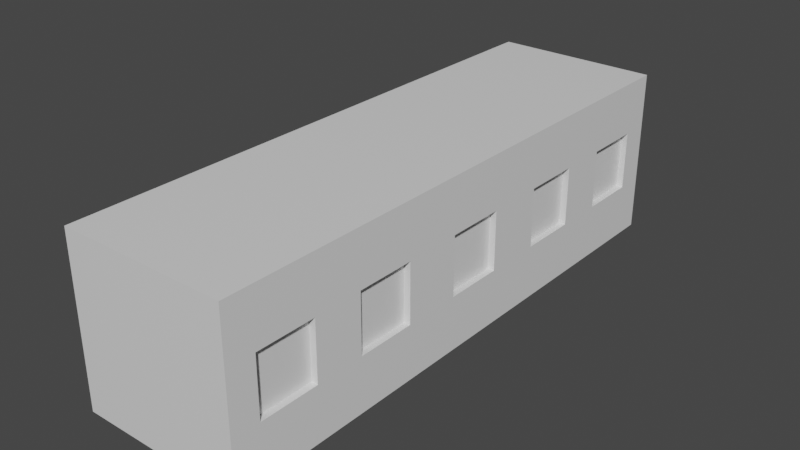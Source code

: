 # Source: dustBulding1.blend  (saved by Blender 2.80.75; exported with 4.5.12 LTS)
import bpy
from mathutils import Matrix  # noqa: F401  (used for matrix-valued properties, if any)

bpy.ops.wm.read_factory_settings(use_empty=True)
scene = bpy.context.scene
scene.name = 'Scene'

# ---- collections
col_collection = bpy.data.collections.new('Collection'); scene.collection.children.link(col_collection)

# ---- materials (node trees are filled in below, after node groups)
mat_material = bpy.data.materials.new('Material')
mat_material.alpha_threshold = 0.0
mat_material.use_transparent_shadow = False
mat_material.line_color = (0.0, 0.0, 0.0, 1.0)

# ---- material node trees
mat_material.use_nodes = True; mat_material.node_tree.nodes.clear()
_N = mat_material.node_tree.nodes; _L = mat_material.node_tree.links
n0 = _N.new('ShaderNodeOutputMaterial'); n0.name = 'Material Output'; n0.location = (300, 300)
n1 = _N.new('ShaderNodeBsdfPrincipled'); n1.name = 'Principled BSDF'; n1.location = (10, 300)
n1.distribution = 'GGX'
n1.subsurface_method = 'BURLEY'
n1.inputs[2].default_value = 0.4
n1.inputs[3].default_value = 1.45
n1.inputs[27].default_value = (0.0, 0.0, 0.0, 1.0)
n1.inputs[28].default_value = 1.0
_L.new(n1.outputs[0], n0.inputs[0])
n0.is_active_output = True

# ---- world
world_world = bpy.data.worlds.new('World'); scene.world = world_world
world_world.use_nodes = True; world_world.node_tree.nodes.clear()
_N = world_world.node_tree.nodes; _L = world_world.node_tree.links
n0 = _N.new('ShaderNodeOutputWorld'); n0.name = 'World Output'; n0.location = (300, 300)
n1 = _N.new('ShaderNodeBackground'); n1.name = 'Background'; n1.location = (10, 300)
n1.inputs[0].default_value = (0.05088, 0.05088, 0.05088, 1.0)
_L.new(n1.outputs[0], n0.inputs[0])
n0.is_active_output = True
world_world.color = (0.05088, 0.05088, 0.05088)
world_world.use_sun_shadow = False
world_world.sun_shadow_jitter_overblur = 0.0

# ---- meshes
me_cube = bpy.data.meshes.new('Cube')
me_cube.from_pydata([(0.9224, 0.6916, -0.3535), (0.9224, 0.6916, 0.3535), (0.9224, 0.8999, -0.3535), (0.9224, 0.8999, 0.3535), (0.9224, 0.3084, -0.3535), (0.9224, 0.3084, 0.3535), (0.9224, 0.5168, -0.3535), (0.9224, 0.5168, 0.3535), (0.9224, -0.8999, -0.3535), (0.9224, -0.8999, 0.3535), (0.9224, -0.6916, -0.3535), (0.9224, -0.6916, 0.3535), (0.9224, -0.5168, -0.3535), (0.9224, -0.5168, 0.3535), (0.9224, -0.3084, -0.3535), (0.9224, -0.3084, 0.3535), (0.9224, -0.1042, -0.3535), (0.9224, -0.1042, 0.3535), (0.9224, 0.1042, -0.3535), (0.9224, 0.1042, 0.3535), (1.0, 1.0, 1.0), (1.0, 1.0, -1.0), (1.0, -1.0, 1.0), (1.0, -1.0, -1.0), (-1.0, 1.0, 1.0), (-1.0, 1.0, -1.0), (-1.0, -1.0, 1.0), (-1.0, -1.0, -1.0), (1.0, -0.1042, -0.3535), (1.0, 0.1042, -0.3535), (1.0, -0.1042, 0.3535), (1.0, -0.1042, -0.1042), (1.0, 0.1042, 0.3535), (1.0, -0.5168, -0.3535), (1.0, -0.3535, -0.3535), (1.0, -0.3084, -0.3535), (1.0, -0.5168, 0.3535), (1.0, -0.3084, -0.3084), (1.0, -0.3084, 0.3535), (1.0, -0.8999, -0.3535), (1.0, -0.6916, -0.3535), (1.0, -0.8999, 0.3535), (1.0, -0.6916, 0.3535), (1.0, 0.3084, -0.3535), (1.0, 0.5168, -0.3535), (1.0, 0.3084, 0.3535), (1.0, 0.3084, 0.04486), (1.0, 0.5168, 0.3535), (1.0, 0.6916, -0.3535), (1.0, 0.8999, -0.3535), (1.0, 0.6916, 0.3535), (1.0, 0.8999, 0.3535)], [], [(2, 49, 51, 3), (2, 0, 48, 49), (6, 44, 47, 7), (6, 4, 43, 44), (10, 40, 42, 11), (10, 8, 39, 40), (14, 35, 37, 38, 15), (14, 12, 33, 34, 35), (18, 29, 32, 19), (18, 16, 28, 29), (20, 24, 26, 22), (23, 22, 26, 27), (27, 26, 24, 25), (25, 21, 23, 27), (21, 20, 51, 49, 48, 44, 43, 46, 32, 29, 28, 31, 37, 35, 34, 23), (25, 24, 20, 21), (30, 17, 19, 32), (23, 34, 33, 36, 42, 40, 39), (28, 16, 17, 30, 31), (36, 13, 15, 38), (33, 12, 13, 36), (41, 42, 36, 38, 37, 31, 30, 32, 20, 22, 23, 39), (41, 9, 11, 42), (39, 8, 9, 41), (32, 46, 45, 47, 20), (45, 5, 7, 47), (43, 4, 5, 45, 46), (44, 48, 50, 51, 20, 47), (50, 1, 3, 51), (48, 0, 1, 50)])
_uv = me_cube.uv_layers.new(name='UVMap')
_uv.uv.foreach_set('vector', [0.9186, 0.4119, 0.9539, 0.3649, 0.9508, 0.6682, 0.9252, 0.6245, 0.9186, 0.4119, 0.8522, 0.409, 0.8309, 0.383, 0.9539, 0.3649, 0.7264, 0.4263, 0.7629, 0.3805, 0.7483, 0.6664, 0.7247, 0.6278, 0.7264, 0.4263, 0.6586, 0.4208, 0.6374, 0.394, 0.7629, 0.3805, 0.1333, 0.4563, 0.1649, 0.4141, 0.1619, 0.6742, 0.1395, 0.6392, 0.1333, 0.4563, 0.06935, 0.4523, 0.04857, 0.427, 0.1649, 0.4141, 0.3125, 0.4326, 0.3318, 0.4063, 0.3434, 0.4272, 0.3492, 0.6645, 0.323, 0.6283, 0.3125, 0.4326, 0.2521, 0.4358, 0.2311, 0.4116, 0.3056, 0.4009, 0.3318, 0.4063, 0.5199, 0.4342, 0.5549, 0.3897, 0.545, 0.6667, 0.5214, 0.6284, 0.5199, 0.4342, 0.4513, 0.4282, 0.4308, 0.4026, 0.5549, 0.3897, 0.0005669, 0.01505, 0.9849, 0.01505, 0.9849, 0.9994, 0.000567, 0.9994, 0.01569, 0.9843, 0.01569, 0.06218, 0.9378, 0.06218, 0.9378, 0.9843, 0.9533, 0.03068, 0.9533, 0.9838, 0.0001851, 0.9838, 0.0001852, 0.03068, 0.03249, 0.03097, 0.985, 0.03097, 0.985, 0.9835, 0.03249, 0.9835, 0.9963, 0.079, 0.9963, 0.971, 0.9508, 0.6682, 0.9539, 0.3649, 0.8309, 0.383, 0.7629, 0.3805, 0.6374, 0.394, 0.6222, 0.5428, 0.545, 0.6667, 0.5549, 0.3897, 0.4308, 0.4026, 0.4185, 0.5002, 0.3434, 0.4272, 0.3318, 0.4063, 0.3056, 0.4009, -3.128e-06, 0.1183, 0.9645, -0.002903, 0.9645, 0.9564, 0.005148, 0.9564, 0.005148, -0.002903, 0.4317, 0.6616, 0.4525, 0.6363, 0.5214, 0.6284, 0.545, 0.6667, -3.128e-06, 0.1183, 0.3056, 0.4009, 0.2311, 0.4116, 0.2277, 0.6722, 0.1619, 0.6742, 0.1649, 0.4141, 0.04857, 0.427, 0.4308, 0.4026, 0.4513, 0.4282, 0.4525, 0.6363, 0.4317, 0.6616, 0.4185, 0.5002, 0.2277, 0.6722, 0.2588, 0.6395, 0.323, 0.6283, 0.3492, 0.6645, 0.2311, 0.4116, 0.2521, 0.4358, 0.2588, 0.6395, 0.2277, 0.6722, 0.04984, 0.6755, 0.1619, 0.6742, 0.2277, 0.6722, 0.3492, 0.6645, 0.3434, 0.4272, 0.4185, 0.5002, 0.4317, 0.6616, 0.545, 0.6667, 0.9963, 0.971, 0.01252, 0.9624, -3.128e-06, 0.1183, 0.04857, 0.427, 0.04984, 0.6755, 0.07843, 0.647, 0.1395, 0.6392, 0.1619, 0.6742, 0.04857, 0.427, 0.06935, 0.4523, 0.07843, 0.647, 0.04984, 0.6755, 0.545, 0.6667, 0.6222, 0.5428, 0.634, 0.6617, 0.7483, 0.6664, 0.9963, 0.971, 0.634, 0.6617, 0.6549, 0.636, 0.7247, 0.6278, 0.7483, 0.6664, 0.6374, 0.394, 0.6586, 0.4208, 0.6549, 0.636, 0.634, 0.6617, 0.6222, 0.5428, 0.7629, 0.3805, 0.8309, 0.383, 0.8202, 0.6607, 0.9508, 0.6682, 0.9963, 0.971, 0.7483, 0.6664, 0.8202, 0.6607, 0.854, 0.6297, 0.9252, 0.6245, 0.9508, 0.6682, 0.8309, 0.383, 0.8522, 0.409, 0.854, 0.6297, 0.8202, 0.6607])
me_cube.materials.append(mat_material)
me_cube.use_remesh_preserve_volume = False
me_cube.use_remesh_preserve_attributes = False
me_cube.use_mirror_vertex_groups = False
me_cube.update()
me_cube_002 = bpy.data.meshes.new('Cube.002')
me_cube_002.from_pydata([(0.9224, 0.6916, -0.3535), (0.9224, 0.6916, 0.3535), (0.9224, 0.8999, -0.3535), (0.9224, 0.8999, 0.3535), (0.9224, 0.3084, -0.3535), (0.9224, 0.3084, 0.3535), (0.9224, 0.5168, -0.3535), (0.9224, 0.5168, 0.3535), (0.9224, -0.8999, -0.3535), (0.9224, -0.8999, 0.3535), (0.9224, -0.6916, -0.3535), (0.9224, -0.6916, 0.3535), (0.9224, -0.5168, -0.3535), (0.9224, -0.5168, 0.3535), (0.9224, -0.3084, -0.3535), (0.9224, -0.3084, 0.3535), (0.9224, -0.1042, -0.3535), (0.9224, -0.1042, 0.3535), (0.9224, 0.1042, -0.3535), (0.9224, 0.1042, 0.3535)], [], [(0, 2, 3, 1), (4, 6, 7, 5), (8, 10, 11, 9), (12, 14, 15, 13), (16, 18, 19, 17)])
_uv = me_cube_002.uv_layers.new(name='UVMap')
_uv.uv.foreach_set('vector', [0.0005772, 0.0005772, 0.0005772, 0.9994, 0.9994, 0.9994, 0.9994, 0.0005772, 0.0005772, 0.0005772, 0.0005772, 0.9994, 0.9994, 0.9994, 0.9994, 0.0005772, 0.0005772, 0.0005772, 0.0005772, 0.9994, 0.9994, 0.9994, 0.9994, 0.0005772, 0.0005772, 0.0005772, 0.0005772, 0.9994, 0.9994, 0.9994, 0.9994, 0.0005772, 0.0005772, 0.0005772, 0.0005772, 0.9994, 0.9994, 0.9994, 0.9994, 0.0005772])
me_cube_002.materials.append(mat_material)
me_cube_002.use_remesh_preserve_volume = False
me_cube_002.use_remesh_preserve_attributes = False
me_cube_002.use_mirror_vertex_groups = False
me_cube_002.update()

# ---- objects
ob_building = bpy.data.objects.new('Building', me_cube)
ob_windows = bpy.data.objects.new('Windows', me_cube_002)

# ---- transforms, parenting, visibility, modifiers, constraints
ob_building.location = (0.0, 0.0, 0.0)
ob_building.scale = (1.0, 3.393, 1.0)
ob_building.lock_rotations_4d = False
ob_building.empty_display_type = 'ARROWS'
ob_building.lineart.crease_threshold = 0.0
ob_windows.location = (0.0, 0.0, 0.0)
ob_windows.scale = (1.0, 3.393, 1.0)
ob_windows.lock_rotations_4d = False
ob_windows.empty_display_type = 'ARROWS'
ob_windows.lineart.crease_threshold = 0.0

# ---- collection membership
col_collection.objects.link(ob_building)
col_collection.objects.link(ob_windows)

# ---- scene / render settings (as saved in the file)
scene.frame_start = 1; scene.frame_end = 250; scene.frame_set(1)
scene.render.engine = 'BLENDER_EEVEE_NEXT'
scene.cycles.use_denoising = False
scene.cycles.samples = 128
scene.cycles.sampling_pattern = 'TABULATED_SOBOL'
scene.cycles.use_adaptive_sampling = False
scene.cycles.use_light_tree = False
scene.view_settings.view_transform = 'Filmic'
bpy.context.view_layer.update()

# ---- added for rendering (the .blend has no active camera and no usable light): camera, sun
cam_auto = bpy.data.cameras.new('AutoCamera')
cam_auto.lens = 50.0
cam_auto.sensor_width = 36.0
cam_auto.clip_end = 1000.0
ob_auto_camera = bpy.data.objects.new('AutoCamera', cam_auto)
scene.collection.objects.link(ob_auto_camera)
ob_auto_camera.location = (6.80206, -8.16247, 5.44165)
ob_auto_camera.rotation_euler = (1.09748, -7.21219e-08, 0.694738)
scene.camera = ob_auto_camera
light_auto_sun = bpy.data.lights.new('AutoSun', 'SUN')
light_auto_sun.energy = 3.0
light_auto_sun.angle = 0.0523599
ob_auto_sun = bpy.data.objects.new('AutoSun', light_auto_sun)
scene.collection.objects.link(ob_auto_sun)
ob_auto_sun.rotation_euler = (0.872665, 0.174533, 0.523599)
bpy.context.view_layer.update()
